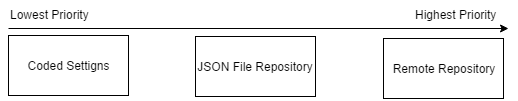

The diagram above was exported from draw.io. Its source (the exported page's mxGraphModel, read from the mxfile embedded in the PNG):
<mxGraphModel dx="1014" dy="589" grid="1" gridSize="10" guides="1" tooltips="1" connect="1" arrows="1" fold="1" page="1" pageScale="1" pageWidth="850" pageHeight="1100" background="#ffffff" math="0" shadow="0">
  <root>
    <mxCell id="0" />
    <mxCell id="1" parent="0" />
    <mxCell id="1f3739e2c3c0f3f3-1" value="Coded Settigns" style="whiteSpace=wrap;html=1;" vertex="1" parent="1">
      <mxGeometry x="150" y="167" width="120" height="60" as="geometry" />
    </mxCell>
    <mxCell id="1f3739e2c3c0f3f3-2" value="JSON File Repository" style="whiteSpace=wrap;html=1;" vertex="1" parent="1">
      <mxGeometry x="337" y="168" width="120" height="60" as="geometry" />
    </mxCell>
    <mxCell id="1f3739e2c3c0f3f3-3" value="Remote Repository" style="whiteSpace=wrap;html=1;" vertex="1" parent="1">
      <mxGeometry x="525" y="170" width="120" height="60" as="geometry" />
    </mxCell>
    <mxCell id="1f3739e2c3c0f3f3-4" value="" style="endArrow=classic;html=1;" edge="1" parent="1">
      <mxGeometry width="50" height="50" relative="1" as="geometry">
        <mxPoint x="150" y="160" as="sourcePoint" />
        <mxPoint x="650" y="160" as="targetPoint" />
      </mxGeometry>
    </mxCell>
    <mxCell id="1f3739e2c3c0f3f3-6" value="&lt;span style=&quot;color: rgb(0 , 0 , 0) ; font-family: &amp;#34;helvetica&amp;#34; ; font-size: 12px ; font-style: normal ; font-weight: normal ; letter-spacing: normal ; text-align: center ; text-indent: 0px ; text-transform: none ; white-space: nowrap ; word-spacing: 0px ; background-color: rgb(255 , 255 , 255) ; display: inline ; float: none&quot;&gt;Lowest Priority&lt;/span&gt;" style="text;html=1;" vertex="1" parent="1">
      <mxGeometry x="150" y="133" width="90" height="30" as="geometry" />
    </mxCell>
    <mxCell id="1f3739e2c3c0f3f3-7" value="&lt;span style=&quot;color: rgb(0 , 0 , 0) ; font-family: &amp;#34;helvetica&amp;#34; ; font-size: 12px ; font-style: normal ; font-weight: normal ; letter-spacing: normal ; text-align: center ; text-indent: 0px ; text-transform: none ; white-space: nowrap ; word-spacing: 0px ; background-color: rgb(255 , 255 , 255) ; display: inline ; float: none&quot;&gt;Highest Priority&lt;/span&gt;" style="text;html=1;" vertex="1" parent="1">
      <mxGeometry x="555" y="133" width="90" height="30" as="geometry" />
    </mxCell>
  </root>
</mxGraphModel>